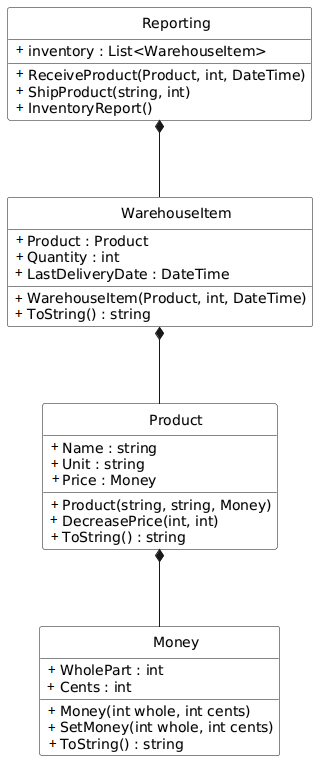

The diagram above was rendered by PlantUML. Its source (embedded in the PNG):
@startuml
class Money {
  - WholePart : int
  - Cents : int
  + Money(int whole, int cents)
  + SetMoney(int whole, int cents)
  + ToString() : string
}

class Product {
  - Name : string
  - Unit : string
  - Price : Money
  + Product(string, string, Money)
  + DecreasePrice(int, int)
  + ToString() : string
}

class WarehouseItem {
  - Product : Product
  - Quantity : int
  - LastDeliveryDate : DateTime
  + WarehouseItem(Product, int, DateTime)
  + ToString() : string
}

class Reporting {
  - inventory : List<WarehouseItem>
  + ReceiveProduct(Product, int, DateTime)
  + ShipProduct(string, int)
  + InventoryReport()
}

Product *-- Money : has a
WarehouseItem *-- Product : has a
Reporting *-- WarehouseItem : manages
@enduml